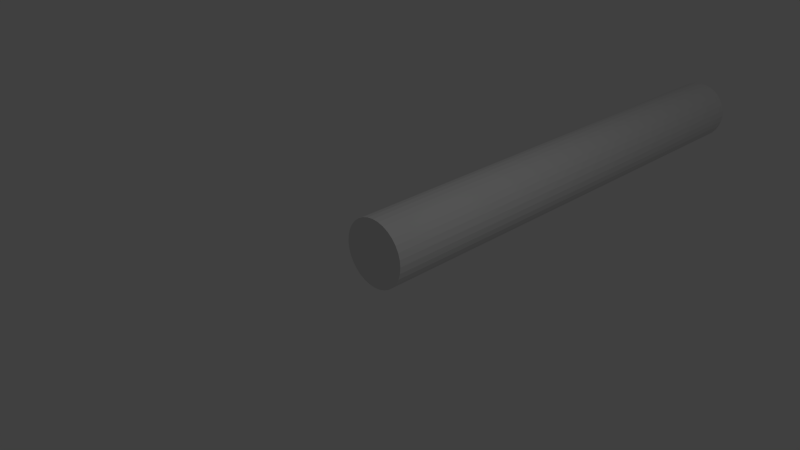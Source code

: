 # Source: swordCollisionMesh.blend  (saved by Blender 2.72.0; exported with 4.5.12 LTS)
import bpy
from mathutils import Matrix  # noqa: F401  (used for matrix-valued properties, if any)

bpy.ops.wm.read_factory_settings(use_empty=True)
scene = bpy.context.scene
scene.name = 'Scene'

# ---- collections
col_collection_1 = bpy.data.collections.new('Collection 1'); scene.collection.children.link(col_collection_1)

# ---- world
world_world = bpy.data.worlds.new('World'); scene.world = world_world
world_world.color = (0.05088, 0.05088, 0.05088)
world_world.use_sun_shadow = False
world_world.sun_shadow_jitter_overblur = 0.0
world_world.cycles.sampling_method = 'MANUAL'
world_world.cycles.sample_map_resolution = 256

# ---- cameras
cam_camera = bpy.data.cameras.new('Camera')
cam_camera.clip_end = 100.0
cam_camera.lens = 35.0
cam_camera.sensor_width = 32.0
cam_camera.sensor_height = 18.0
cam_camera.ortho_scale = 7.314
cam_camera.dof.focus_distance = 0.0
cam_camera.dof.aperture_fstop = 128.0

# ---- lights
light_lamp = bpy.data.lights.new('Lamp', 'POINT')
light_lamp.transmission_factor = 0.0
light_lamp.cutoff_distance = 30.0
light_lamp.energy = 100.0
light_lamp.shadow_buffer_clip_start = 1.001
light_lamp.shadow_soft_size = 0.1
light_lamp.shadow_maximum_resolution = 0.006
light_lamp.use_absolute_resolution = True
light_lamp.cycles.use_multiple_importance_sampling = False

# ---- meshes
me_cylinder = bpy.data.meshes.new('Cylinder')
me_cylinder.from_pydata([(3.097e-08, 8.0, 0.5), (3.097e-08, 2.384e-07, 0.5), (0.09755, 8.0, 0.4904), (0.09755, 4.768e-07, 0.4904), (0.1913, 8.0, 0.4619), (0.1913, 4.768e-07, 0.4619), (0.2778, 8.0, 0.4157), (0.2778, 2.384e-07, 0.4157), (0.3536, 8.0, 0.3536), (0.3536, 2.384e-07, 0.3536), (0.4157, 8.0, 0.2778), (0.4157, 2.384e-07, 0.2778), (0.4619, 8.0, 0.1913), (0.4619, 2.384e-07, 0.1913), (0.4904, 8.0, 0.09755), (0.4904, 2.384e-07, 0.09755), (0.5, 8.0, -6.566e-08), (0.5, 2.384e-07, -9.546e-08), (0.4904, 8.0, -0.09755), (0.4904, 4.768e-07, -0.09755), (0.4619, 8.0, -0.1913), (0.4619, 2.384e-07, -0.1913), (0.4157, 8.0, -0.2778), (0.4157, 2.384e-07, -0.2778), (0.3536, 8.0, -0.3536), (0.3536, 4.768e-07, -0.3536), (0.2778, 8.0, -0.4157), (0.2778, 4.768e-07, -0.4157), (0.1913, 8.0, -0.4619), (0.1913, 4.768e-07, -0.4619), (0.09755, 8.0, -0.4904), (0.09755, 4.768e-07, -0.4904), (-1.32e-07, 8.0, -0.5), (-1.32e-07, 4.768e-07, -0.5), (-0.09755, 8.0, -0.4904), (-0.09755, 4.768e-07, -0.4904), (-0.1913, 8.0, -0.4619), (-0.1913, 4.768e-07, -0.4619), (-0.2778, 8.0, -0.4157), (-0.2778, 4.768e-07, -0.4157), (-0.3536, 8.0, -0.3536), (-0.3536, 4.768e-07, -0.3536), (-0.4157, 8.0, -0.2778), (-0.4157, 2.384e-07, -0.2778), (-0.4619, 8.0, -0.1913), (-0.4619, 2.384e-07, -0.1913), (-0.4904, 8.0, -0.09754), (-0.4904, 2.384e-07, -0.09754), (-0.5, 8.0, 3.814e-07), (-0.5, 2.384e-07, 3.218e-07), (-0.4904, 8.0, 0.09755), (-0.4904, 4.768e-07, 0.09755), (-0.4619, 8.0, 0.1913), (-0.4619, 2.384e-07, 0.1913), (-0.4157, 8.0, 0.2778), (-0.4157, 2.384e-07, 0.2778), (-0.3536, 8.0, 0.3536), (-0.3536, 4.768e-07, 0.3536), (-0.2778, 8.0, 0.4157), (-0.2778, 4.768e-07, 0.4157), (-0.1913, 8.0, 0.4619), (-0.1913, 2.384e-07, 0.4619), (-0.09754, 8.0, 0.4904), (-0.09754, 2.384e-07, 0.4904)], [], [(0, 1, 3, 2), (2, 3, 5, 4), (4, 5, 7, 6), (6, 7, 9, 8), (8, 9, 11, 10), (10, 11, 13, 12), (12, 13, 15, 14), (14, 15, 17, 16), (16, 17, 19, 18), (18, 19, 21, 20), (20, 21, 23, 22), (22, 23, 25, 24), (24, 25, 27, 26), (26, 27, 29, 28), (28, 29, 31, 30), (30, 31, 33, 32), (32, 33, 35, 34), (34, 35, 37, 36), (36, 37, 39, 38), (38, 39, 41, 40), (40, 41, 43, 42), (42, 43, 45, 44), (44, 45, 47, 46), (46, 47, 49, 48), (48, 49, 51, 50), (50, 51, 53, 52), (52, 53, 55, 54), (54, 55, 57, 56), (56, 57, 59, 58), (58, 59, 61, 60), (3, 1, 63, 61, 59, 57, 55, 53, 51, 49, 47, 45, 43, 41, 39, 37, 35, 33, 31, 29, 27, 25, 23, 21, 19, 17, 15, 13, 11, 9, 7, 5), (62, 63, 1, 0), (60, 61, 63, 62), (0, 2, 4, 6, 8, 10, 12, 14, 16, 18, 20, 22, 24, 26, 28, 30, 32, 34, 36, 38, 40, 42, 44, 46, 48, 50, 52, 54, 56, 58, 60, 62)])
me_cylinder.use_remesh_preserve_volume = False
me_cylinder.use_remesh_preserve_attributes = False
me_cylinder.use_mirror_vertex_groups = False
me_cylinder.update()

# ---- objects
ob_swordcollisionmesh = bpy.data.objects.new('swordCollisionMesh', me_cylinder)
ob_lamp = bpy.data.objects.new('Lamp', light_lamp)
ob_camera = bpy.data.objects.new('Camera', cam_camera)

# ---- transforms, parenting, visibility, modifiers, constraints
ob_swordcollisionmesh.location = (0.0, 0.0, 0.0)
ob_swordcollisionmesh.lineart.crease_threshold = 0.0
ob_lamp.location = (4.076, 1.005, 5.904)
ob_lamp.rotation_euler = (0.6503, 0.05522, 1.866)
ob_lamp.lock_rotations_4d = False
ob_lamp.empty_display_type = 'ARROWS'
ob_lamp.color = (0.0, 0.0, 0.0, 0.0)
ob_lamp.lineart.crease_threshold = 0.0
ob_camera.location = (7.481, -6.508, 5.344)
ob_camera.rotation_euler = (1.109, 0.01082, 0.8149)
ob_camera.lock_rotations_4d = False
ob_camera.empty_display_type = 'ARROWS'
ob_camera.color = (0.0, 0.0, 0.0, 0.0)
ob_camera.display_type = 'WIRE'
ob_camera.lineart.crease_threshold = 0.0

# ---- collection membership
col_collection_1.objects.link(ob_swordcollisionmesh)
col_collection_1.objects.link(ob_lamp)
col_collection_1.objects.link(ob_camera)

# ---- scene / render settings (as saved in the file)
scene.camera = ob_camera
scene.frame_start = 1; scene.frame_end = 250; scene.frame_set(1)
scene.render.engine = 'BLENDER_EEVEE_NEXT'
scene.render.resolution_percentage = 50
scene.render.dither_intensity = 0.0
scene.cycles.use_denoising = False
scene.cycles.samples = 10
scene.cycles.sampling_pattern = 'TABULATED_SOBOL'
scene.cycles.light_sampling_threshold = 0.0
scene.cycles.use_adaptive_sampling = False
scene.cycles.use_light_tree = False
scene.cycles.blur_glossy = 0.0
scene.cycles.pixel_filter_type = 'GAUSSIAN'
scene.cycles.sample_clamp_indirect = 0.0
scene.view_settings.view_transform = 'Standard'
bpy.context.view_layer.update()
